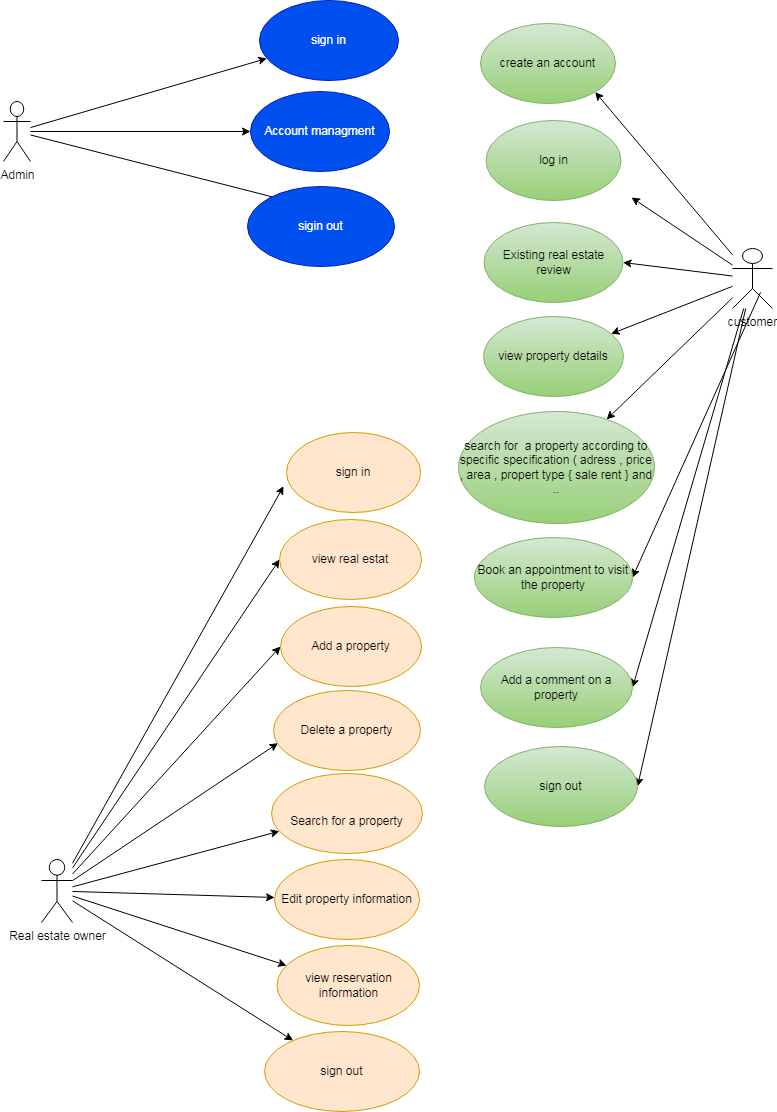

The diagram above was exported from draw.io. Its source (the exported page's mxGraphModel, read from the mxfile embedded in the PNG):
<mxGraphModel dx="1760" dy="1066" grid="0" gridSize="10" guides="1" tooltips="1" connect="1" arrows="1" fold="1" page="1" pageScale="1" pageWidth="827" pageHeight="1169" math="0" shadow="0">
  <root>
    <mxCell id="0" />
    <mxCell id="1" parent="0" />
    <mxCell id="ce57XQmtRyNm_BcuPyxD-28" style="edgeStyle=none;rounded=1;orthogonalLoop=1;jettySize=auto;html=1;labelBackgroundColor=none;fontColor=default;entryX=0;entryY=0.5;entryDx=0;entryDy=0;" parent="1" source="ce57XQmtRyNm_BcuPyxD-2" target="ce57XQmtRyNm_BcuPyxD-55" edge="1">
      <mxGeometry relative="1" as="geometry">
        <mxPoint x="400" y="305" as="targetPoint" />
      </mxGeometry>
    </mxCell>
    <mxCell id="ce57XQmtRyNm_BcuPyxD-44" style="edgeStyle=none;rounded=0;orthogonalLoop=1;jettySize=auto;html=1;" parent="1" source="ce57XQmtRyNm_BcuPyxD-2" target="ce57XQmtRyNm_BcuPyxD-33" edge="1">
      <mxGeometry relative="1" as="geometry" />
    </mxCell>
    <mxCell id="ce57XQmtRyNm_BcuPyxD-45" style="edgeStyle=none;rounded=0;orthogonalLoop=1;jettySize=auto;html=1;" parent="1" source="ce57XQmtRyNm_BcuPyxD-2" target="ce57XQmtRyNm_BcuPyxD-34" edge="1">
      <mxGeometry relative="1" as="geometry" />
    </mxCell>
    <mxCell id="ce57XQmtRyNm_BcuPyxD-46" style="edgeStyle=none;rounded=0;orthogonalLoop=1;jettySize=auto;html=1;" parent="1" source="ce57XQmtRyNm_BcuPyxD-2" target="ce57XQmtRyNm_BcuPyxD-35" edge="1">
      <mxGeometry relative="1" as="geometry" />
    </mxCell>
    <mxCell id="ce57XQmtRyNm_BcuPyxD-52" style="edgeStyle=none;rounded=0;orthogonalLoop=1;jettySize=auto;html=1;entryX=0;entryY=0.5;entryDx=0;entryDy=0;" parent="1" source="ce57XQmtRyNm_BcuPyxD-2" target="ce57XQmtRyNm_BcuPyxD-53" edge="1">
      <mxGeometry relative="1" as="geometry">
        <mxPoint x="391.03999999999996" y="394.35000000000014" as="targetPoint" />
      </mxGeometry>
    </mxCell>
    <mxCell id="ce57XQmtRyNm_BcuPyxD-67" style="edgeStyle=none;rounded=0;orthogonalLoop=1;jettySize=auto;html=1;entryX=0.031;entryY=0.658;entryDx=0;entryDy=0;entryPerimeter=0;" parent="1" source="ce57XQmtRyNm_BcuPyxD-2" target="ce57XQmtRyNm_BcuPyxD-65" edge="1">
      <mxGeometry relative="1" as="geometry" />
    </mxCell>
    <mxCell id="ce57XQmtRyNm_BcuPyxD-68" style="edgeStyle=none;rounded=0;orthogonalLoop=1;jettySize=auto;html=1;entryX=-0.022;entryY=0.671;entryDx=0;entryDy=0;entryPerimeter=0;" parent="1" source="ce57XQmtRyNm_BcuPyxD-2" target="ce57XQmtRyNm_BcuPyxD-51" edge="1">
      <mxGeometry relative="1" as="geometry" />
    </mxCell>
    <mxCell id="ce57XQmtRyNm_BcuPyxD-75" style="edgeStyle=none;rounded=0;orthogonalLoop=1;jettySize=auto;html=1;" parent="1" source="ce57XQmtRyNm_BcuPyxD-2" target="ce57XQmtRyNm_BcuPyxD-47" edge="1">
      <mxGeometry relative="1" as="geometry" />
    </mxCell>
    <mxCell id="ce57XQmtRyNm_BcuPyxD-2" value="Real estate owner" style="shape=umlActor;verticalLabelPosition=bottom;verticalAlign=top;html=1;outlineConnect=0;labelBackgroundColor=none;rounded=1;" parent="1" vertex="1">
      <mxGeometry x="76" y="869" width="31" height="63" as="geometry" />
    </mxCell>
    <mxCell id="ce57XQmtRyNm_BcuPyxD-84" style="edgeStyle=none;rounded=0;orthogonalLoop=1;jettySize=auto;html=1;entryX=1;entryY=1;entryDx=0;entryDy=0;" parent="1" source="ce57XQmtRyNm_BcuPyxD-3" target="ce57XQmtRyNm_BcuPyxD-76" edge="1">
      <mxGeometry relative="1" as="geometry" />
    </mxCell>
    <mxCell id="ce57XQmtRyNm_BcuPyxD-85" style="edgeStyle=none;rounded=0;orthogonalLoop=1;jettySize=auto;html=1;" parent="1" source="ce57XQmtRyNm_BcuPyxD-3" edge="1">
      <mxGeometry relative="1" as="geometry">
        <mxPoint x="666" y="207" as="targetPoint" />
      </mxGeometry>
    </mxCell>
    <mxCell id="ce57XQmtRyNm_BcuPyxD-86" style="edgeStyle=none;rounded=0;orthogonalLoop=1;jettySize=auto;html=1;entryX=1;entryY=0.5;entryDx=0;entryDy=0;" parent="1" source="ce57XQmtRyNm_BcuPyxD-3" target="ce57XQmtRyNm_BcuPyxD-78" edge="1">
      <mxGeometry relative="1" as="geometry" />
    </mxCell>
    <mxCell id="ce57XQmtRyNm_BcuPyxD-87" style="edgeStyle=none;rounded=0;orthogonalLoop=1;jettySize=auto;html=1;" parent="1" source="ce57XQmtRyNm_BcuPyxD-3" target="ce57XQmtRyNm_BcuPyxD-79" edge="1">
      <mxGeometry relative="1" as="geometry" />
    </mxCell>
    <mxCell id="ce57XQmtRyNm_BcuPyxD-88" style="edgeStyle=none;rounded=0;orthogonalLoop=1;jettySize=auto;html=1;" parent="1" source="ce57XQmtRyNm_BcuPyxD-3" target="ce57XQmtRyNm_BcuPyxD-80" edge="1">
      <mxGeometry relative="1" as="geometry" />
    </mxCell>
    <mxCell id="ce57XQmtRyNm_BcuPyxD-89" style="edgeStyle=none;rounded=0;orthogonalLoop=1;jettySize=auto;html=1;entryX=1;entryY=0.5;entryDx=0;entryDy=0;exitX=0.7;exitY=0.733;exitDx=0;exitDy=0;exitPerimeter=0;" parent="1" source="ce57XQmtRyNm_BcuPyxD-3" target="ce57XQmtRyNm_BcuPyxD-81" edge="1">
      <mxGeometry relative="1" as="geometry" />
    </mxCell>
    <mxCell id="ce57XQmtRyNm_BcuPyxD-90" style="edgeStyle=none;rounded=0;orthogonalLoop=1;jettySize=auto;html=1;entryX=1;entryY=0.5;entryDx=0;entryDy=0;" parent="1" source="ce57XQmtRyNm_BcuPyxD-3" target="ce57XQmtRyNm_BcuPyxD-82" edge="1">
      <mxGeometry relative="1" as="geometry" />
    </mxCell>
    <mxCell id="ce57XQmtRyNm_BcuPyxD-91" style="edgeStyle=none;rounded=0;orthogonalLoop=1;jettySize=auto;html=1;entryX=1;entryY=0.5;entryDx=0;entryDy=0;" parent="1" source="ce57XQmtRyNm_BcuPyxD-3" target="ce57XQmtRyNm_BcuPyxD-83" edge="1">
      <mxGeometry relative="1" as="geometry" />
    </mxCell>
    <mxCell id="ce57XQmtRyNm_BcuPyxD-3" value="customer" style="shape=umlActor;verticalLabelPosition=bottom;verticalAlign=top;html=1;outlineConnect=0;labelBackgroundColor=none;rounded=1;" parent="1" vertex="1">
      <mxGeometry x="767" y="258" width="40" height="60" as="geometry" />
    </mxCell>
    <mxCell id="ce57XQmtRyNm_BcuPyxD-4" value="Account managment" style="ellipse;whiteSpace=wrap;html=1;rounded=1;labelBackgroundColor=none;fillColor=#0050ef;fontColor=#ffffff;strokeColor=#001DBC;" parent="1" vertex="1">
      <mxGeometry x="285" y="101" width="139" height="80" as="geometry" />
    </mxCell>
    <mxCell id="ce57XQmtRyNm_BcuPyxD-10" value="sign in" style="ellipse;whiteSpace=wrap;html=1;rounded=1;labelBackgroundColor=none;fillColor=#0050ef;fontColor=#ffffff;strokeColor=#001DBC;" parent="1" vertex="1">
      <mxGeometry x="294" y="10" width="139" height="80" as="geometry" />
    </mxCell>
    <mxCell id="ce57XQmtRyNm_BcuPyxD-41" style="rounded=0;orthogonalLoop=1;jettySize=auto;html=1;" parent="1" source="ce57XQmtRyNm_BcuPyxD-32" target="ce57XQmtRyNm_BcuPyxD-10" edge="1">
      <mxGeometry relative="1" as="geometry">
        <mxPoint x="229.33333333333326" y="120.33333333333337" as="targetPoint" />
      </mxGeometry>
    </mxCell>
    <mxCell id="ce57XQmtRyNm_BcuPyxD-70" style="edgeStyle=none;rounded=0;orthogonalLoop=1;jettySize=auto;html=1;entryX=0;entryY=0.5;entryDx=0;entryDy=0;" parent="1" source="ce57XQmtRyNm_BcuPyxD-32" target="ce57XQmtRyNm_BcuPyxD-4" edge="1">
      <mxGeometry relative="1" as="geometry" />
    </mxCell>
    <mxCell id="ce57XQmtRyNm_BcuPyxD-72" style="edgeStyle=none;rounded=0;orthogonalLoop=1;jettySize=auto;html=1;" parent="1" source="ce57XQmtRyNm_BcuPyxD-32" edge="1">
      <mxGeometry relative="1" as="geometry">
        <mxPoint x="361.3333333333335" y="220.33333333333348" as="targetPoint" />
      </mxGeometry>
    </mxCell>
    <mxCell id="ce57XQmtRyNm_BcuPyxD-32" value="Admin" style="shape=umlActor;verticalLabelPosition=bottom;verticalAlign=top;html=1;outlineConnect=0;rounded=1;labelBackgroundColor=none;" parent="1" vertex="1">
      <mxGeometry x="38" y="111" width="27" height="60" as="geometry" />
    </mxCell>
    <mxCell id="ce57XQmtRyNm_BcuPyxD-33" value="&lt;br&gt;Search for a property" style="ellipse;whiteSpace=wrap;html=1;fillColor=#ffe6cc;strokeColor=#d79b00;" parent="1" vertex="1">
      <mxGeometry x="306" y="783" width="151" height="80" as="geometry" />
    </mxCell>
    <mxCell id="ce57XQmtRyNm_BcuPyxD-34" value="Edit property information" style="ellipse;whiteSpace=wrap;html=1;fillColor=#ffe6cc;strokeColor=#d79b00;" parent="1" vertex="1">
      <mxGeometry x="309" y="869" width="145" height="80" as="geometry" />
    </mxCell>
    <mxCell id="ce57XQmtRyNm_BcuPyxD-47" value="sign out" style="ellipse;whiteSpace=wrap;html=1;fillColor=#ffe6cc;strokeColor=#d79b00;" parent="1" vertex="1">
      <mxGeometry x="299" y="1041" width="155" height="80" as="geometry" />
    </mxCell>
    <mxCell id="ce57XQmtRyNm_BcuPyxD-49" style="edgeStyle=none;rounded=0;orthogonalLoop=1;jettySize=auto;html=1;exitX=0;exitY=0.5;exitDx=0;exitDy=0;" parent="1" edge="1">
      <mxGeometry relative="1" as="geometry">
        <mxPoint x="374" y="283" as="sourcePoint" />
        <mxPoint x="374" y="283" as="targetPoint" />
      </mxGeometry>
    </mxCell>
    <mxCell id="ce57XQmtRyNm_BcuPyxD-51" value="sign in" style="ellipse;whiteSpace=wrap;html=1;fillColor=#ffe6cc;strokeColor=#d79b00;" parent="1" vertex="1">
      <mxGeometry x="321" y="442" width="134" height="80" as="geometry" />
    </mxCell>
    <mxCell id="ce57XQmtRyNm_BcuPyxD-53" value="Add a property" style="ellipse;whiteSpace=wrap;html=1;fillColor=#ffe6cc;strokeColor=#d79b00;" parent="1" vertex="1">
      <mxGeometry x="315" y="616" width="141" height="80" as="geometry" />
    </mxCell>
    <mxCell id="ce57XQmtRyNm_BcuPyxD-55" value="view real estat" style="ellipse;whiteSpace=wrap;html=1;fillColor=#ffe6cc;strokeColor=#d79b00;" parent="1" vertex="1">
      <mxGeometry x="314" y="529" width="142" height="80" as="geometry" />
    </mxCell>
    <mxCell id="ce57XQmtRyNm_BcuPyxD-65" value="Delete a property" style="ellipse;whiteSpace=wrap;html=1;fillColor=#ffe6cc;strokeColor=#d79b00;" parent="1" vertex="1">
      <mxGeometry x="308" y="700" width="147" height="80" as="geometry" />
    </mxCell>
    <mxCell id="ce57XQmtRyNm_BcuPyxD-71" value="sigin out" style="ellipse;whiteSpace=wrap;html=1;fillColor=#0050ef;fontColor=#ffffff;strokeColor=#001DBC;" parent="1" vertex="1">
      <mxGeometry x="282" y="196" width="147" height="80" as="geometry" />
    </mxCell>
    <mxCell id="ce57XQmtRyNm_BcuPyxD-35" value="view reservation information" style="ellipse;whiteSpace=wrap;html=1;fillColor=#ffe6cc;strokeColor=#d79b00;" parent="1" vertex="1">
      <mxGeometry x="311.5" y="955" width="142.5" height="80" as="geometry" />
    </mxCell>
    <mxCell id="ce57XQmtRyNm_BcuPyxD-76" value="create an account" style="ellipse;whiteSpace=wrap;html=1;fillColor=#d5e8d4;strokeColor=#82b366;gradientColor=#97d077;" parent="1" vertex="1">
      <mxGeometry x="515" y="33" width="135" height="80" as="geometry" />
    </mxCell>
    <mxCell id="ce57XQmtRyNm_BcuPyxD-77" value="log in" style="ellipse;whiteSpace=wrap;html=1;fillColor=#d5e8d4;strokeColor=#82b366;gradientColor=#97d077;" parent="1" vertex="1">
      <mxGeometry x="520.5" y="130" width="135" height="80" as="geometry" />
    </mxCell>
    <mxCell id="ce57XQmtRyNm_BcuPyxD-78" value="Existing real estate review" style="ellipse;whiteSpace=wrap;html=1;fillColor=#d5e8d4;gradientColor=#97d077;strokeColor=#82b366;" parent="1" vertex="1">
      <mxGeometry x="518.5" y="232" width="139" height="80" as="geometry" />
    </mxCell>
    <mxCell id="ce57XQmtRyNm_BcuPyxD-79" value="view property details" style="ellipse;whiteSpace=wrap;html=1;fillColor=#d5e8d4;gradientColor=#97d077;strokeColor=#82b366;" parent="1" vertex="1">
      <mxGeometry x="518" y="326" width="140" height="80" as="geometry" />
    </mxCell>
    <mxCell id="ce57XQmtRyNm_BcuPyxD-80" value="search for&amp;nbsp; a property according to specific specification ( adress , price , area , propert type { sale rent } and .." style="ellipse;whiteSpace=wrap;html=1;fillColor=#d5e8d4;gradientColor=#97d077;strokeColor=#82b366;" parent="1" vertex="1">
      <mxGeometry x="493" y="421" width="196" height="112" as="geometry" />
    </mxCell>
    <mxCell id="ce57XQmtRyNm_BcuPyxD-81" value="Book an appointment to visit the property" style="ellipse;whiteSpace=wrap;html=1;fillColor=#d5e8d4;gradientColor=#97d077;strokeColor=#82b366;" parent="1" vertex="1">
      <mxGeometry x="509" y="547" width="158" height="80" as="geometry" />
    </mxCell>
    <mxCell id="ce57XQmtRyNm_BcuPyxD-82" value="Add a comment on a property" style="ellipse;whiteSpace=wrap;html=1;fillColor=#d5e8d4;gradientColor=#97d077;strokeColor=#82b366;" parent="1" vertex="1">
      <mxGeometry x="515" y="657" width="152" height="80" as="geometry" />
    </mxCell>
    <mxCell id="ce57XQmtRyNm_BcuPyxD-83" value="sign out" style="ellipse;whiteSpace=wrap;html=1;fillColor=#d5e8d4;gradientColor=#97d077;strokeColor=#82b366;" parent="1" vertex="1">
      <mxGeometry x="519" y="756" width="153" height="80" as="geometry" />
    </mxCell>
  </root>
</mxGraphModel>